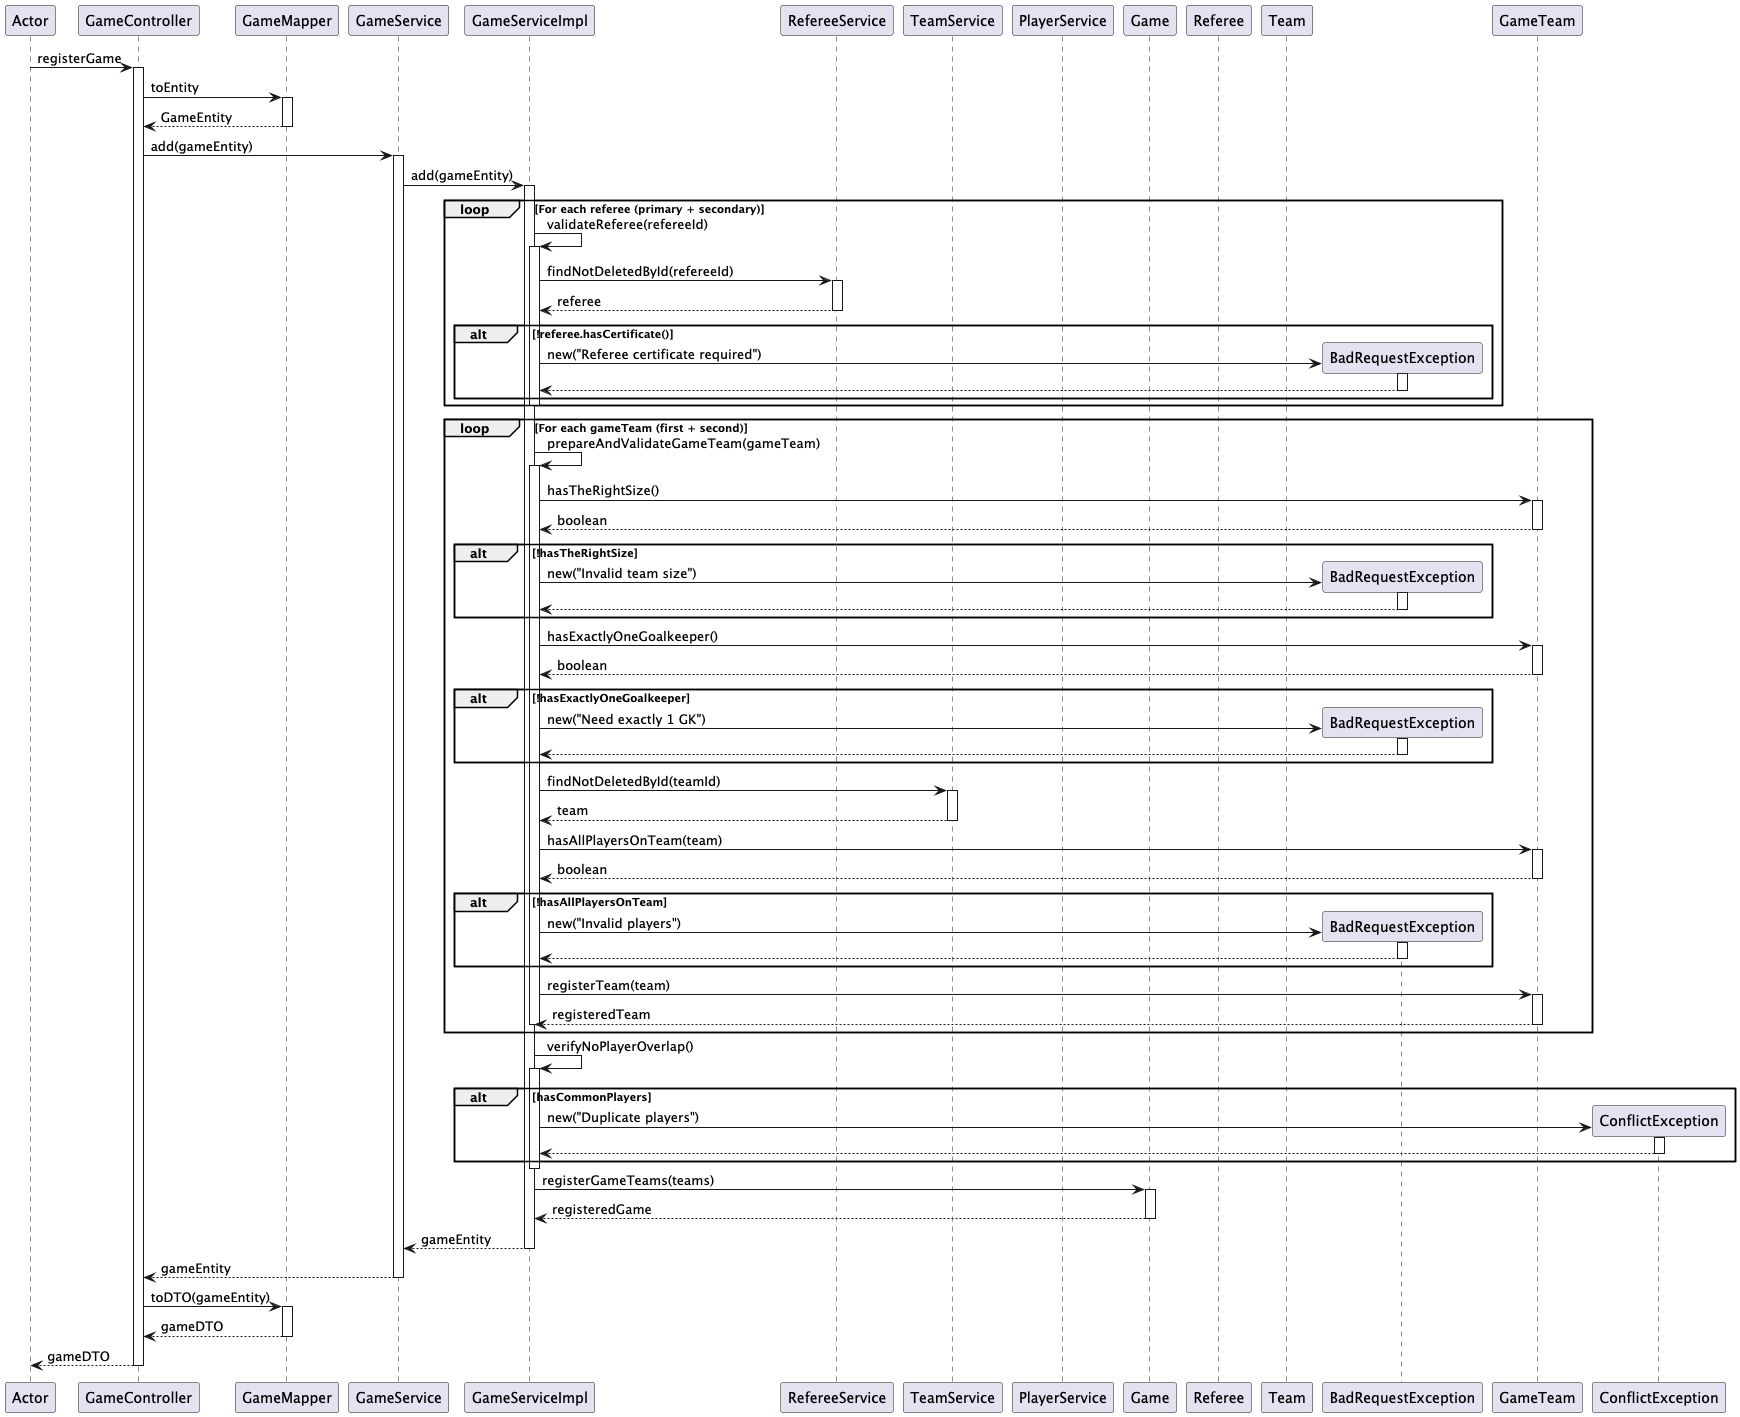

The diagram above was rendered by PlantUML. Its source (embedded in the PNG):
@startuml
participant Actor
participant GameController
participant GameMapper
participant GameService
participant GameServiceImpl
participant RefereeService
participant TeamService
participant PlayerService
participant Game
participant Referee
participant Team

Actor -> GameController: registerGame
activate GameController

GameController -> GameMapper: toEntity
activate GameMapper
GameMapper --> GameController: GameEntity
deactivate GameMapper

GameController -> GameService: add(gameEntity)
activate GameService

GameService -> GameServiceImpl: add(gameEntity)
activate GameServiceImpl

' Referee Validation Loop
loop For each referee (primary + secondary)
    GameServiceImpl -> GameServiceImpl: validateReferee(refereeId)
    activate GameServiceImpl
    
    GameServiceImpl -> RefereeService: findNotDeletedById(refereeId)
    activate RefereeService
    RefereeService --> GameServiceImpl: referee
    deactivate RefereeService
    
    alt !referee.hasCertificate()
        create BadRequestException
        GameServiceImpl -> BadRequestException: new("Referee certificate required")
        activate BadRequestException
        BadRequestException --> GameServiceImpl
        deactivate BadRequestException
    end
    
    deactivate GameServiceImpl
end

' Team Validation Loop
loop For each gameTeam (first + second)
    GameServiceImpl -> GameServiceImpl: prepareAndValidateGameTeam(gameTeam)
    activate GameServiceImpl
    
    GameServiceImpl -> GameTeam: hasTheRightSize()
    activate GameTeam
    GameTeam --> GameServiceImpl: boolean
    deactivate GameTeam
    
    alt !hasTheRightSize
        create BadRequestException
        GameServiceImpl -> BadRequestException: new("Invalid team size")
        activate BadRequestException
        BadRequestException --> GameServiceImpl
        deactivate BadRequestException
    end
    
    GameServiceImpl -> GameTeam: hasExactlyOneGoalkeeper()
    activate GameTeam
    GameTeam --> GameServiceImpl: boolean
    deactivate GameTeam
    
    alt !hasExactlyOneGoalkeeper
        create BadRequestException
        GameServiceImpl -> BadRequestException: new("Need exactly 1 GK")
        activate BadRequestException
        BadRequestException --> GameServiceImpl
        deactivate BadRequestException
    end
    
    GameServiceImpl -> TeamService: findNotDeletedById(teamId)
    activate TeamService
    TeamService --> GameServiceImpl: team
    deactivate TeamService
    
    GameServiceImpl -> GameTeam: hasAllPlayersOnTeam(team)
    activate GameTeam
    GameTeam --> GameServiceImpl: boolean
    deactivate GameTeam
    
    alt !hasAllPlayersOnTeam
        create BadRequestException
        GameServiceImpl -> BadRequestException: new("Invalid players")
        activate BadRequestException
        BadRequestException --> GameServiceImpl
        deactivate BadRequestException
    end
    
    GameServiceImpl -> GameTeam: registerTeam(team)
    activate GameTeam
    GameTeam --> GameServiceImpl: registeredTeam
    deactivate GameTeam
    
    deactivate GameServiceImpl
end

' Cross-team Validation
GameServiceImpl -> GameServiceImpl: verifyNoPlayerOverlap()
activate GameServiceImpl

alt hasCommonPlayers
    create ConflictException
    GameServiceImpl -> ConflictException: new("Duplicate players")
    activate ConflictException
    ConflictException --> GameServiceImpl
    deactivate ConflictException
end

deactivate GameServiceImpl

GameServiceImpl -> Game: registerGameTeams(teams)
activate Game
Game --> GameServiceImpl: registeredGame
deactivate Game

GameServiceImpl --> GameService: gameEntity
deactivate GameServiceImpl

GameService --> GameController: gameEntity
deactivate GameService

GameController -> GameMapper: toDTO(gameEntity)
activate GameMapper
GameMapper --> GameController: gameDTO
deactivate GameMapper

GameController --> Actor: gameDTO
deactivate GameController

@enduml